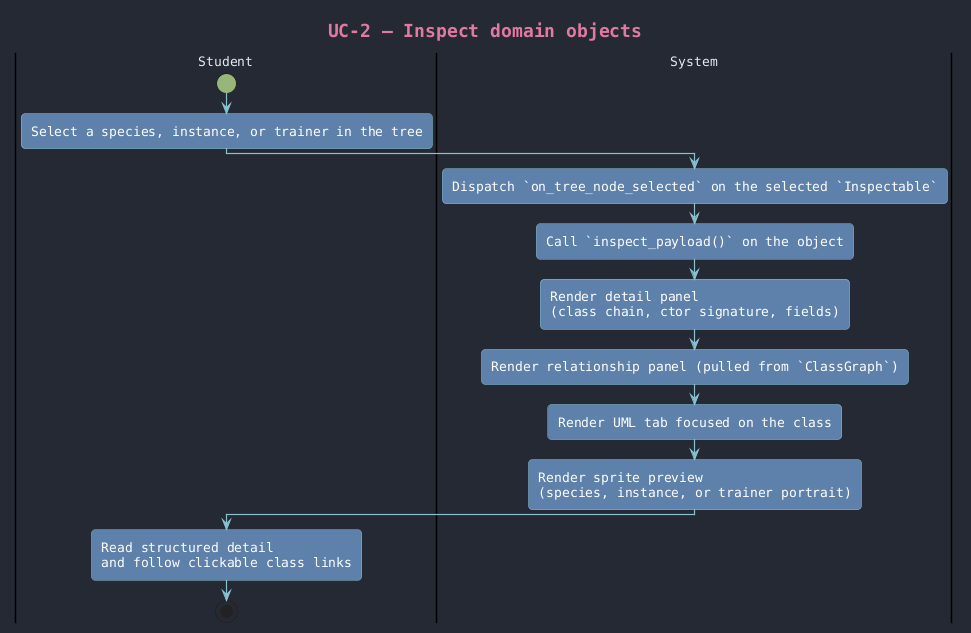

The diagram above was rendered by PlantUML. Its source (embedded in the PNG):
@startuml uc-2_inspect_domain
!include ../../_theme.iuml

title UC-2 — Inspect domain objects

|Student|
start
:Select a species, instance, or trainer in the tree;
|System|
:Dispatch `on_tree_node_selected` on the selected `Inspectable`;
:Call `inspect_payload()` on the object;
:Render detail panel
(class chain, ctor signature, fields);
:Render relationship panel (pulled from `ClassGraph`);
:Render UML tab focused on the class;
:Render sprite preview
(species, instance, or trainer portrait);
|Student|
:Read structured detail
and follow clickable class links;
stop

@enduml